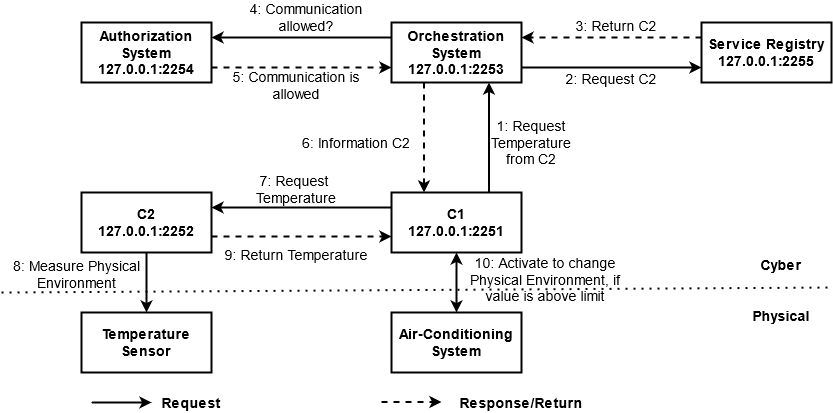

The diagram above was exported from draw.io. Its source (the exported page's mxGraphModel, read from the mxfile embedded in the PNG):
<mxGraphModel dx="572" dy="752" grid="1" gridSize="10" guides="1" tooltips="1" connect="1" arrows="1" fold="1" page="1" pageScale="1" pageWidth="850" pageHeight="1100" math="0" shadow="0">
  <root>
    <mxCell id="hRTev0PtUZ9L6Uy0Arsi-0" />
    <mxCell id="hRTev0PtUZ9L6Uy0Arsi-1" parent="hRTev0PtUZ9L6Uy0Arsi-0" />
    <mxCell id="NjV6y3nuWjYxXL27j3-j-67" value="&lt;div&gt;&lt;b&gt;Cyber&lt;/b&gt;&lt;/div&gt;&lt;div&gt;&lt;b&gt;&lt;br&gt;&lt;/b&gt;&lt;/div&gt;&lt;div&gt;&lt;b&gt;&lt;br&gt;&lt;/b&gt;&lt;/div&gt;&lt;div&gt;&lt;b&gt;Physical&lt;br&gt;&lt;/b&gt;&lt;/div&gt;" style="text;html=1;strokeColor=none;fillColor=none;align=center;verticalAlign=middle;whiteSpace=wrap;rounded=0;fontSize=14;" vertex="1" parent="hRTev0PtUZ9L6Uy0Arsi-1">
      <mxGeometry x="1680" y="823" width="40" height="20" as="geometry" />
    </mxCell>
    <mxCell id="NjV6y3nuWjYxXL27j3-j-68" value="&lt;div&gt;C1&lt;/div&gt;127.0.0.1:2251" style="rounded=0;whiteSpace=wrap;html=1;fontSize=14;fontStyle=1;strokeWidth=2;" vertex="1" parent="hRTev0PtUZ9L6Uy0Arsi-1">
      <mxGeometry x="1310" y="735" width="130" height="60" as="geometry" />
    </mxCell>
    <mxCell id="NjV6y3nuWjYxXL27j3-j-69" value="&lt;div&gt;C2&lt;/div&gt;&lt;div&gt;127.0.0.1:2252&lt;/div&gt;" style="rounded=0;whiteSpace=wrap;html=1;fontSize=14;fontStyle=1;strokeWidth=2;" vertex="1" parent="hRTev0PtUZ9L6Uy0Arsi-1">
      <mxGeometry x="1000" y="735" width="130" height="60" as="geometry" />
    </mxCell>
    <mxCell id="NjV6y3nuWjYxXL27j3-j-70" value="Air-Conditioning System" style="rounded=0;whiteSpace=wrap;html=1;fontSize=14;fontStyle=1;strokeWidth=2;" vertex="1" parent="hRTev0PtUZ9L6Uy0Arsi-1">
      <mxGeometry x="1310" y="855" width="130" height="60" as="geometry" />
    </mxCell>
    <mxCell id="NjV6y3nuWjYxXL27j3-j-71" value="Temperature Sensor" style="rounded=0;whiteSpace=wrap;html=1;fontSize=14;fontStyle=1;strokeWidth=2;" vertex="1" parent="hRTev0PtUZ9L6Uy0Arsi-1">
      <mxGeometry x="1000" y="855" width="130" height="60" as="geometry" />
    </mxCell>
    <mxCell id="NjV6y3nuWjYxXL27j3-j-72" value="&lt;div&gt;Authorization System&lt;/div&gt;&lt;div&gt;127.0.0.1:2254&lt;br&gt;&lt;/div&gt;" style="rounded=0;whiteSpace=wrap;html=1;fontSize=14;fontStyle=1;strokeWidth=2;" vertex="1" parent="hRTev0PtUZ9L6Uy0Arsi-1">
      <mxGeometry x="1000" y="565" width="130" height="60" as="geometry" />
    </mxCell>
    <mxCell id="NjV6y3nuWjYxXL27j3-j-73" value="&lt;div&gt;Orchestration System&lt;/div&gt;&lt;div&gt;127.0.0.1:2253&lt;br&gt;&lt;/div&gt;" style="rounded=0;whiteSpace=wrap;html=1;fontSize=14;fontStyle=1;strokeWidth=2;" vertex="1" parent="hRTev0PtUZ9L6Uy0Arsi-1">
      <mxGeometry x="1310" y="565" width="130" height="60" as="geometry" />
    </mxCell>
    <mxCell id="NjV6y3nuWjYxXL27j3-j-74" value="&lt;div&gt;Service Registry&lt;/div&gt;&lt;div&gt;127.0.0.1:2255&lt;br&gt;&lt;/div&gt;" style="rounded=0;whiteSpace=wrap;html=1;fontSize=14;fontStyle=1;strokeWidth=2;" vertex="1" parent="hRTev0PtUZ9L6Uy0Arsi-1">
      <mxGeometry x="1620" y="565" width="130" height="60" as="geometry" />
    </mxCell>
    <mxCell id="NjV6y3nuWjYxXL27j3-j-75" value="" style="endArrow=classic;html=1;fontSize=14;entryX=0.75;entryY=1;entryDx=0;entryDy=0;exitX=0.75;exitY=0;exitDx=0;exitDy=0;strokeWidth=2;" edge="1" parent="hRTev0PtUZ9L6Uy0Arsi-1" source="NjV6y3nuWjYxXL27j3-j-68" target="NjV6y3nuWjYxXL27j3-j-73">
      <mxGeometry width="50" height="50" relative="1" as="geometry">
        <mxPoint x="1370" y="865" as="sourcePoint" />
        <mxPoint x="1420" y="815" as="targetPoint" />
      </mxGeometry>
    </mxCell>
    <mxCell id="NjV6y3nuWjYxXL27j3-j-76" value="" style="endArrow=classic;html=1;fontSize=14;exitX=0.25;exitY=1;exitDx=0;exitDy=0;entryX=0.25;entryY=0;entryDx=0;entryDy=0;dashed=1;strokeWidth=2;" edge="1" parent="hRTev0PtUZ9L6Uy0Arsi-1" source="NjV6y3nuWjYxXL27j3-j-73" target="NjV6y3nuWjYxXL27j3-j-68">
      <mxGeometry width="50" height="50" relative="1" as="geometry">
        <mxPoint x="1370" y="865" as="sourcePoint" />
        <mxPoint x="1420" y="815" as="targetPoint" />
      </mxGeometry>
    </mxCell>
    <mxCell id="NjV6y3nuWjYxXL27j3-j-77" value="" style="endArrow=classic;html=1;fontSize=14;exitX=1;exitY=0.75;exitDx=0;exitDy=0;entryX=0;entryY=0.75;entryDx=0;entryDy=0;strokeWidth=2;" edge="1" parent="hRTev0PtUZ9L6Uy0Arsi-1" source="NjV6y3nuWjYxXL27j3-j-73" target="NjV6y3nuWjYxXL27j3-j-74">
      <mxGeometry width="50" height="50" relative="1" as="geometry">
        <mxPoint x="1370" y="865" as="sourcePoint" />
        <mxPoint x="1420" y="815" as="targetPoint" />
      </mxGeometry>
    </mxCell>
    <mxCell id="NjV6y3nuWjYxXL27j3-j-78" value="" style="endArrow=classic;html=1;fontSize=14;exitX=0;exitY=0.25;exitDx=0;exitDy=0;entryX=1;entryY=0.25;entryDx=0;entryDy=0;dashed=1;strokeWidth=2;" edge="1" parent="hRTev0PtUZ9L6Uy0Arsi-1" source="NjV6y3nuWjYxXL27j3-j-74" target="NjV6y3nuWjYxXL27j3-j-73">
      <mxGeometry width="50" height="50" relative="1" as="geometry">
        <mxPoint x="1370" y="865" as="sourcePoint" />
        <mxPoint x="1420" y="815" as="targetPoint" />
      </mxGeometry>
    </mxCell>
    <mxCell id="NjV6y3nuWjYxXL27j3-j-79" value="" style="endArrow=classic;html=1;fontSize=14;dashed=1;strokeWidth=2;exitX=1;exitY=0.75;exitDx=0;exitDy=0;entryX=0;entryY=0.75;entryDx=0;entryDy=0;" edge="1" parent="hRTev0PtUZ9L6Uy0Arsi-1" source="NjV6y3nuWjYxXL27j3-j-72" target="NjV6y3nuWjYxXL27j3-j-73">
      <mxGeometry width="50" height="50" relative="1" as="geometry">
        <mxPoint x="1140" y="705" as="sourcePoint" />
        <mxPoint x="1300" y="655" as="targetPoint" />
      </mxGeometry>
    </mxCell>
    <mxCell id="NjV6y3nuWjYxXL27j3-j-80" value="" style="endArrow=classic;html=1;fontSize=14;exitX=0;exitY=0.25;exitDx=0;exitDy=0;entryX=1;entryY=0.25;entryDx=0;entryDy=0;strokeWidth=2;" edge="1" parent="hRTev0PtUZ9L6Uy0Arsi-1" source="NjV6y3nuWjYxXL27j3-j-73" target="NjV6y3nuWjYxXL27j3-j-72">
      <mxGeometry width="50" height="50" relative="1" as="geometry">
        <mxPoint x="1370" y="865" as="sourcePoint" />
        <mxPoint x="1420" y="815" as="targetPoint" />
      </mxGeometry>
    </mxCell>
    <mxCell id="NjV6y3nuWjYxXL27j3-j-81" value="" style="endArrow=classic;startArrow=classic;html=1;fontSize=14;entryX=0.5;entryY=1;entryDx=0;entryDy=0;strokeWidth=2;exitX=0.5;exitY=0;exitDx=0;exitDy=0;" edge="1" parent="hRTev0PtUZ9L6Uy0Arsi-1" source="NjV6y3nuWjYxXL27j3-j-70" target="NjV6y3nuWjYxXL27j3-j-68">
      <mxGeometry width="50" height="50" relative="1" as="geometry">
        <mxPoint x="1375" y="835" as="sourcePoint" />
        <mxPoint x="1420" y="765" as="targetPoint" />
      </mxGeometry>
    </mxCell>
    <mxCell id="NjV6y3nuWjYxXL27j3-j-82" value="" style="endArrow=classic;html=1;fontSize=14;exitX=0;exitY=0.25;exitDx=0;exitDy=0;strokeWidth=2;" edge="1" parent="hRTev0PtUZ9L6Uy0Arsi-1" source="NjV6y3nuWjYxXL27j3-j-68">
      <mxGeometry width="50" height="50" relative="1" as="geometry">
        <mxPoint x="1370" y="815" as="sourcePoint" />
        <mxPoint x="1130" y="750" as="targetPoint" />
      </mxGeometry>
    </mxCell>
    <mxCell id="NjV6y3nuWjYxXL27j3-j-83" value="" style="endArrow=classic;html=1;fontSize=14;exitX=0.5;exitY=1;exitDx=0;exitDy=0;entryX=0.5;entryY=0;entryDx=0;entryDy=0;strokeWidth=2;" edge="1" parent="hRTev0PtUZ9L6Uy0Arsi-1" source="NjV6y3nuWjYxXL27j3-j-69" target="NjV6y3nuWjYxXL27j3-j-71">
      <mxGeometry width="50" height="50" relative="1" as="geometry">
        <mxPoint x="1130" y="825" as="sourcePoint" />
        <mxPoint x="1180" y="775" as="targetPoint" />
      </mxGeometry>
    </mxCell>
    <mxCell id="NjV6y3nuWjYxXL27j3-j-84" value="" style="endArrow=classic;html=1;fontSize=14;strokeWidth=2;" edge="1" parent="hRTev0PtUZ9L6Uy0Arsi-1">
      <mxGeometry width="50" height="50" relative="1" as="geometry">
        <mxPoint x="1010" y="945" as="sourcePoint" />
        <mxPoint x="1070" y="945" as="targetPoint" />
      </mxGeometry>
    </mxCell>
    <mxCell id="NjV6y3nuWjYxXL27j3-j-85" value="" style="endArrow=classic;html=1;dashed=1;fontSize=14;strokeWidth=2;" edge="1" parent="hRTev0PtUZ9L6Uy0Arsi-1">
      <mxGeometry width="50" height="50" relative="1" as="geometry">
        <mxPoint x="1300" y="944.5" as="sourcePoint" />
        <mxPoint x="1360" y="944.5" as="targetPoint" />
      </mxGeometry>
    </mxCell>
    <mxCell id="NjV6y3nuWjYxXL27j3-j-86" value="Request" style="text;html=1;strokeColor=none;fillColor=none;align=center;verticalAlign=middle;whiteSpace=wrap;rounded=0;fontSize=14;fontStyle=1" vertex="1" parent="hRTev0PtUZ9L6Uy0Arsi-1">
      <mxGeometry x="1090" y="935" width="40" height="20" as="geometry" />
    </mxCell>
    <mxCell id="NjV6y3nuWjYxXL27j3-j-87" value="Response/Return" style="text;html=1;strokeColor=none;fillColor=none;align=center;verticalAlign=middle;whiteSpace=wrap;rounded=0;fontSize=14;fontStyle=1" vertex="1" parent="hRTev0PtUZ9L6Uy0Arsi-1">
      <mxGeometry x="1420" y="935" width="40" height="20" as="geometry" />
    </mxCell>
    <mxCell id="NjV6y3nuWjYxXL27j3-j-88" value="&lt;div&gt;10: Activate to change &lt;br&gt;&lt;/div&gt;&lt;div&gt;Physical Environment, if &lt;br&gt;&lt;/div&gt;&lt;div&gt;value is above limit&lt;br&gt;&lt;/div&gt;" style="text;html=1;strokeColor=none;fillColor=none;align=center;verticalAlign=middle;whiteSpace=wrap;rounded=0;fontSize=14;" vertex="1" parent="hRTev0PtUZ9L6Uy0Arsi-1">
      <mxGeometry x="1344" y="812" width="240" height="20" as="geometry" />
    </mxCell>
    <mxCell id="NjV6y3nuWjYxXL27j3-j-89" value="" style="endArrow=none;dashed=1;html=1;dashPattern=1 3;strokeWidth=2;fontSize=14;startArrow=none;" edge="1" parent="hRTev0PtUZ9L6Uy0Arsi-1">
      <mxGeometry width="50" height="50" relative="1" as="geometry">
        <mxPoint x="920" y="835" as="sourcePoint" />
        <mxPoint x="1750" y="830" as="targetPoint" />
      </mxGeometry>
    </mxCell>
    <mxCell id="NjV6y3nuWjYxXL27j3-j-90" value="&lt;div&gt;1: Request &lt;br&gt;&lt;/div&gt;&lt;div&gt;Temperature &lt;br&gt;&lt;/div&gt;&lt;div&gt;from C2&lt;/div&gt;" style="text;html=1;strokeColor=none;fillColor=none;align=center;verticalAlign=middle;whiteSpace=wrap;rounded=0;fontSize=14;" vertex="1" parent="hRTev0PtUZ9L6Uy0Arsi-1">
      <mxGeometry x="1340" y="675" width="220" height="20" as="geometry" />
    </mxCell>
    <mxCell id="NjV6y3nuWjYxXL27j3-j-91" value="2: Request C2" style="text;html=1;strokeColor=none;fillColor=none;align=center;verticalAlign=middle;whiteSpace=wrap;rounded=0;fontSize=14;" vertex="1" parent="hRTev0PtUZ9L6Uy0Arsi-1">
      <mxGeometry x="1455" y="611" width="150" height="20" as="geometry" />
    </mxCell>
    <mxCell id="NjV6y3nuWjYxXL27j3-j-92" value="&lt;div&gt;3: Return C2&lt;/div&gt;" style="text;html=1;strokeColor=none;fillColor=none;align=center;verticalAlign=middle;whiteSpace=wrap;rounded=0;fontSize=14;" vertex="1" parent="hRTev0PtUZ9L6Uy0Arsi-1">
      <mxGeometry x="1460" y="558" width="150" height="20" as="geometry" />
    </mxCell>
    <mxCell id="NjV6y3nuWjYxXL27j3-j-93" value="4: Communication allowed? " style="text;html=1;strokeColor=none;fillColor=none;align=center;verticalAlign=middle;whiteSpace=wrap;rounded=0;fontSize=14;" vertex="1" parent="hRTev0PtUZ9L6Uy0Arsi-1">
      <mxGeometry x="1150" y="550" width="150" height="20" as="geometry" />
    </mxCell>
    <mxCell id="NjV6y3nuWjYxXL27j3-j-94" value="5: Communication is allowed" style="text;html=1;strokeColor=none;fillColor=none;align=center;verticalAlign=middle;whiteSpace=wrap;rounded=0;fontSize=14;" vertex="1" parent="hRTev0PtUZ9L6Uy0Arsi-1">
      <mxGeometry x="1140" y="618" width="150" height="20" as="geometry" />
    </mxCell>
    <mxCell id="NjV6y3nuWjYxXL27j3-j-95" value="6: Information C2" style="text;html=1;strokeColor=none;fillColor=none;align=center;verticalAlign=middle;whiteSpace=wrap;rounded=0;fontSize=14;" vertex="1" parent="hRTev0PtUZ9L6Uy0Arsi-1">
      <mxGeometry x="1160" y="675" width="230" height="20" as="geometry" />
    </mxCell>
    <mxCell id="NjV6y3nuWjYxXL27j3-j-96" value="7: Request&amp;nbsp; Temperature" style="text;html=1;strokeColor=none;fillColor=none;align=center;verticalAlign=middle;whiteSpace=wrap;rounded=0;fontSize=14;" vertex="1" parent="hRTev0PtUZ9L6Uy0Arsi-1">
      <mxGeometry x="1140" y="722" width="150" height="20" as="geometry" />
    </mxCell>
    <mxCell id="NjV6y3nuWjYxXL27j3-j-97" value="8: Measure Physical &lt;br&gt;&lt;div&gt;Environment&lt;/div&gt;" style="text;html=1;strokeColor=none;fillColor=none;align=center;verticalAlign=middle;whiteSpace=wrap;rounded=0;fontSize=14;" vertex="1" parent="hRTev0PtUZ9L6Uy0Arsi-1">
      <mxGeometry x="925" y="807" width="141" height="20" as="geometry" />
    </mxCell>
    <mxCell id="NjV6y3nuWjYxXL27j3-j-98" value="" style="endArrow=classic;html=1;fontSize=14;dashed=1;strokeWidth=2;exitX=1;exitY=0.75;exitDx=0;exitDy=0;entryX=0;entryY=0.75;entryDx=0;entryDy=0;" edge="1" parent="hRTev0PtUZ9L6Uy0Arsi-1">
      <mxGeometry width="50" height="50" relative="1" as="geometry">
        <mxPoint x="1130" y="778.9999999999995" as="sourcePoint" />
        <mxPoint x="1310" y="778.9999999999995" as="targetPoint" />
      </mxGeometry>
    </mxCell>
    <mxCell id="NjV6y3nuWjYxXL27j3-j-99" value="9: Return Temperature" style="text;html=1;strokeColor=none;fillColor=none;align=center;verticalAlign=middle;whiteSpace=wrap;rounded=0;fontSize=14;" vertex="1" parent="hRTev0PtUZ9L6Uy0Arsi-1">
      <mxGeometry x="1140" y="787" width="150" height="20" as="geometry" />
    </mxCell>
  </root>
</mxGraphModel>